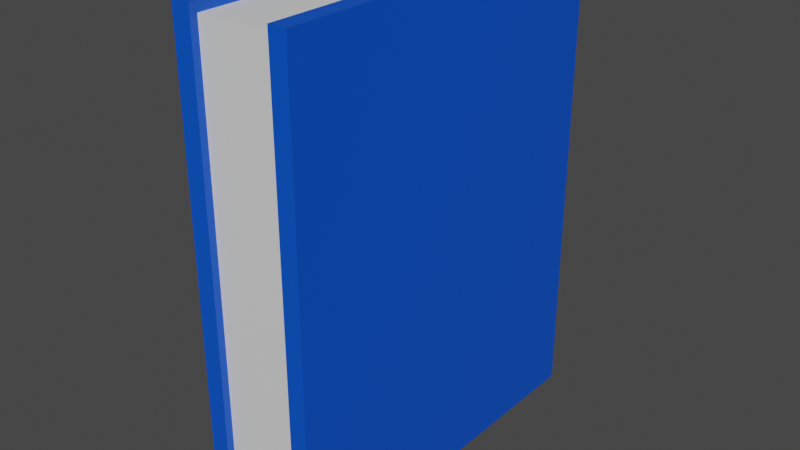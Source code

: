 # Source: Book_Red.blend  (saved by Blender 2.81.16; exported with 4.5.12 LTS)
import bpy
from mathutils import Matrix  # noqa: F401  (used for matrix-valued properties, if any)

bpy.ops.wm.read_factory_settings(use_empty=True)
scene = bpy.context.scene
scene.name = 'Scene'

# ---- collections
col_collection = bpy.data.collections.new('Collection'); scene.collection.children.link(col_collection)

# ---- materials (node trees are filled in below, after node groups)
mat_cover = bpy.data.materials.new('Cover')
mat_cover.alpha_threshold = 0.0
mat_cover.use_transparent_shadow = False
mat_cover.line_color = (0.0, 0.0, 0.0, 1.0)
mat_inside = bpy.data.materials.new('Inside')
mat_inside.use_transparent_shadow = False

# ---- material node trees
mat_cover.use_nodes = True; mat_cover.node_tree.nodes.clear()
_N = mat_cover.node_tree.nodes; _L = mat_cover.node_tree.links
n0 = _N.new('ShaderNodeOutputMaterial'); n0.name = 'Material Output'; n0.location = (300, 300)
n1 = _N.new('ShaderNodeBsdfPrincipled'); n1.name = 'Principled BSDF'; n1.location = (10, 300)
n1.distribution = 'GGX'
n1.subsurface_method = 'BURLEY'
n1.inputs[0].default_value = (0.0, 0.08622, 0.6819, 1.0)
n1.inputs[2].default_value = 0.4
n1.inputs[3].default_value = 1.45
n1.inputs[27].default_value = (0.0, 0.0, 0.0, 1.0)
n1.inputs[28].default_value = 1.0
_L.new(n1.outputs[0], n0.inputs[0])
n0.is_active_output = True
mat_inside.use_nodes = True; mat_inside.node_tree.nodes.clear()
_N = mat_inside.node_tree.nodes; _L = mat_inside.node_tree.links
n0 = _N.new('ShaderNodeOutputMaterial'); n0.name = 'Material Output'; n0.location = (300, 300)
n1 = _N.new('ShaderNodeBsdfPrincipled'); n1.name = 'Principled BSDF'; n1.location = (10, 300)
n1.distribution = 'GGX'
n1.subsurface_method = 'BURLEY'
n1.inputs[3].default_value = 1.45
n1.inputs[27].default_value = (0.0, 0.0, 0.0, 1.0)
n1.inputs[28].default_value = 1.0
_L.new(n1.outputs[0], n0.inputs[0])
n0.is_active_output = True

# ---- world
world_world = bpy.data.worlds.new('World'); scene.world = world_world
world_world.use_nodes = True; world_world.node_tree.nodes.clear()
_N = world_world.node_tree.nodes; _L = world_world.node_tree.links
n0 = _N.new('ShaderNodeOutputWorld'); n0.name = 'World Output'; n0.location = (300, 300)
n1 = _N.new('ShaderNodeBackground'); n1.name = 'Background'; n1.location = (10, 300)
n1.inputs[0].default_value = (0.05088, 0.05088, 0.05088, 1.0)
_L.new(n1.outputs[0], n0.inputs[0])
n0.is_active_output = True
world_world.color = (0.05088, 0.05088, 0.05088)
world_world.use_sun_shadow = False
world_world.sun_shadow_jitter_overblur = 0.0

# ---- meshes
me_book = bpy.data.meshes.new('Book')
me_book.from_pydata([(0.03905, 0.16, -0.1257), (0.03905, -0.16, -0.1257), (0.03905, 0.16, 0.1257), (0.03905, -0.16, 0.1257), (-0.03905, 0.16, -0.1257), (-0.03905, -0.16, -0.1257), (-0.03905, 0.16, 0.1257), (-0.03905, -0.16, 0.1257), (-0.03905, -0.16, -0.1078), (0.03905, 0.16, -0.1078), (-0.03905, 0.16, -0.1078), (0.03905, -0.16, -0.1078), (-0.02646, -0.16, -0.1257), (-0.02646, 0.16, 0.1257), (-0.02646, -0.16, 0.1257), (-0.02646, 0.16, -0.1257), (-0.02646, -0.16, -0.1078), (-0.02646, 0.16, -0.1078), (0.02724, -0.16, 0.1257), (0.02724, 0.16, -0.1257), (0.02724, 0.16, -0.1078), (0.02724, -0.16, -0.1257), (0.02724, 0.16, 0.1257), (0.02724, -0.16, -0.1078), (0.02724, 0.1538, 0.1208), (-0.02646, 0.1538, 0.1208), (0.02724, -0.1534, -0.1078), (-0.02646, -0.1534, -0.1078), (-0.02646, -0.1538, 0.1208), (-0.02646, 0.1541, -0.1078), (0.02724, -0.1538, 0.1208), (0.02724, 0.1541, -0.1078)], [], [(17, 10, 6, 13), (14, 13, 6, 7), (8, 10, 4, 5), (23, 11, 3, 18), (11, 9, 2, 3), (21, 19, 0, 1), (1, 0, 9, 11), (21, 1, 11, 23), (7, 6, 10, 8), (15, 4, 10, 17), (19, 15, 17, 20), (5, 12, 16, 8), (5, 4, 15, 12), (8, 16, 14, 7), (17, 13, 25, 29), (16, 23, 26, 27), (9, 20, 22, 2), (3, 2, 22, 18), (0, 19, 20, 9), (12, 21, 23, 16), (12, 15, 19, 21), (18, 22, 24, 30), (30, 24, 25, 28), (31, 29, 25, 24), (27, 26, 30, 28), (14, 16, 27, 28), (22, 20, 31, 24), (20, 17, 29, 31), (23, 18, 30, 26), (13, 14, 28, 25)])
me_book.polygons.foreach_set('material_index', [0, 0, 0, 0, 0, 0, 0, 0, 0, 0, 0, 0, 0, 0, 0, 0, 0, 0, 0, 0, 0, 0, 1, 1, 1, 0, 0, 0, 0, 0])
_uv = me_book.uv_layers.new(name='UVMap')
_uv.uv.foreach_set('vector', [0.8347, 0.5178, 0.875, 0.5178, 0.875, 0.75, 0.8347, 0.75, 0.375, 0.9597, 0.625, 0.9597, 0.625, 1.0, 0.375, 1.0, 0.375, 0.2322, 0.625, 0.2322, 0.625, 0.25, 0.375, 0.25, 0.3372, 0.5178, 0.375, 0.5178, 0.375, 0.75, 0.3372, 0.75, 0.375, 0.5178, 0.625, 0.5178, 0.625, 0.75, 0.375, 0.75, 0.375, 0.4622, 0.625, 0.4622, 0.625, 0.5, 0.375, 0.5, 0.375, 0.5, 0.625, 0.5, 0.625, 0.5178, 0.375, 0.5178, 0.3372, 0.5, 0.375, 0.5, 0.375, 0.5178, 0.3372, 0.5178, 0.375, 0.0, 0.625, 0.0, 0.625, 0.2322, 0.375, 0.2322, 0.8347, 0.5, 0.875, 0.5, 0.875, 0.5178, 0.8347, 0.5178, 0.6628, 0.5, 0.8347, 0.5, 0.8347, 0.5178, 0.6628, 0.5178, 0.125, 0.5, 0.1653, 0.5, 0.1653, 0.5178, 0.125, 0.5178, 0.375, 0.25, 0.625, 0.25, 0.625, 0.2903, 0.375, 0.2903, 0.125, 0.5178, 0.1653, 0.5178, 0.1653, 0.75, 0.125, 0.75, 0.8347, 0.5178, 0.8347, 0.75, 0.8347, 0.75, 0.8347, 0.5178, 0.1653, 0.5178, 0.3372, 0.5178, 0.3372, 0.5178, 0.1653, 0.5178, 0.625, 0.5178, 0.6628, 0.5178, 0.6628, 0.75, 0.625, 0.75, 0.375, 0.75, 0.625, 0.75, 0.625, 0.7878, 0.375, 0.7878, 0.625, 0.5, 0.6628, 0.5, 0.6628, 0.5178, 0.625, 0.5178, 0.1653, 0.5, 0.3372, 0.5, 0.3372, 0.5178, 0.1653, 0.5178, 0.375, 0.2903, 0.625, 0.2903, 0.625, 0.4622, 0.375, 0.4622, 0.375, 0.7878, 0.625, 0.7878, 0.625, 0.7878, 0.375, 0.7878, 0.375, 0.7878, 0.625, 0.7878, 0.625, 0.9597, 0.375, 0.9597, 0.6628, 0.5178, 0.8347, 0.5178, 0.8347, 0.75, 0.6628, 0.75, 0.1653, 0.5178, 0.3372, 0.5178, 0.3372, 0.75, 0.1653, 0.75, 0.1653, 0.75, 0.1653, 0.5178, 0.1653, 0.5178, 0.1653, 0.75, 0.6628, 0.75, 0.6628, 0.5178, 0.6628, 0.5178, 0.6628, 0.75, 0.6628, 0.5178, 0.8347, 0.5178, 0.8347, 0.5178, 0.6628, 0.5178, 0.3372, 0.5178, 0.3372, 0.75, 0.3372, 0.75, 0.3372, 0.5178, 0.625, 0.9597, 0.375, 0.9597, 0.375, 0.9597, 0.625, 0.9597])
me_book.materials.append(mat_cover)
me_book.materials.append(mat_inside)
me_book.use_remesh_preserve_volume = False
me_book.use_remesh_preserve_attributes = False
me_book.use_mirror_vertex_groups = False
me_book.update()

# ---- objects
ob_book = bpy.data.objects.new('Book', me_book)

# ---- transforms, parenting, visibility, modifiers, constraints
ob_book.location = (0.0, 0.0, 0.0)
ob_book.rotation_euler = (1.571, -0.0, 0.0)
ob_book.lock_rotations_4d = False
ob_book.empty_display_type = 'ARROWS'
ob_book.lineart.crease_threshold = 0.0

# ---- collection membership
col_collection.objects.link(ob_book)

# ---- scene / render settings (as saved in the file)
scene.frame_start = 1; scene.frame_end = 250; scene.frame_set(1)
scene.render.engine = 'BLENDER_EEVEE_NEXT'
scene.cycles.use_denoising = False
scene.cycles.samples = 128
scene.cycles.sampling_pattern = 'TABULATED_SOBOL'
scene.cycles.use_adaptive_sampling = False
scene.cycles.use_light_tree = False
scene.view_settings.view_transform = 'Filmic'
bpy.context.view_layer.update()

# ---- added for rendering (the .blend has no active camera and no usable light): camera, sun
cam_auto = bpy.data.cameras.new('AutoCamera')
cam_auto.lens = 50.0
cam_auto.sensor_width = 36.0
cam_auto.clip_end = 1000.0
ob_auto_camera = bpy.data.objects.new('AutoCamera', cam_auto)
scene.collection.objects.link(ob_auto_camera)
ob_auto_camera.location = (0.383335, -0.460002, 0.306668)
ob_auto_camera.rotation_euler = (1.09748, -7.21219e-08, 0.694738)
scene.camera = ob_auto_camera
light_auto_sun = bpy.data.lights.new('AutoSun', 'SUN')
light_auto_sun.energy = 3.0
light_auto_sun.angle = 0.0523599
ob_auto_sun = bpy.data.objects.new('AutoSun', light_auto_sun)
scene.collection.objects.link(ob_auto_sun)
ob_auto_sun.rotation_euler = (0.872665, 0.174533, 0.523599)
bpy.context.view_layer.update()
